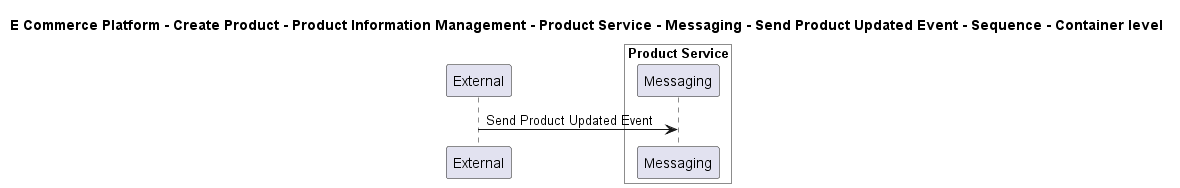

The diagram above was rendered by PlantUML. Its source (embedded in the PNG):
@startuml

title E Commerce Platform - Create Product - Product Information Management - Product Service - Messaging - Send Product Updated Event - Sequence - Container level

participant "External" as C4InterFlow.SoftwareSystems.ExternalSystem

box "Product Service" #White
    participant "Messaging" as ECommercePlatform.CreateProduct.ProductInformationManagement.SoftwareSystems.ProductService.Containers.Messaging
end box


C4InterFlow.SoftwareSystems.ExternalSystem -> ECommercePlatform.CreateProduct.ProductInformationManagement.SoftwareSystems.ProductService.Containers.Messaging : Send Product Updated Event


@enduml